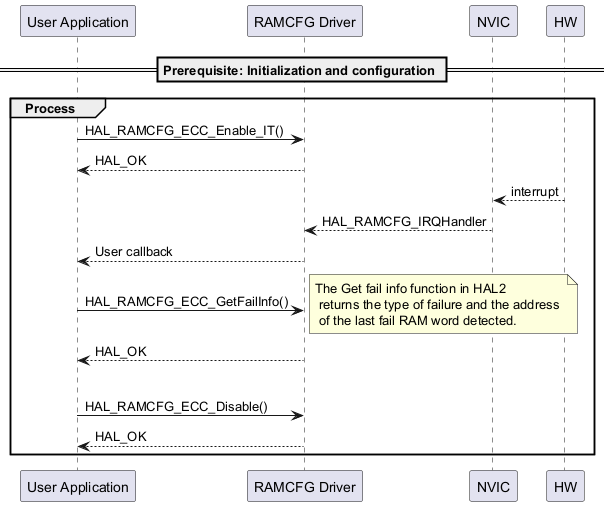

The diagram above was rendered by PlantUML. Its source (embedded in the PNG):
@startuml
participant "User Application" as part1
participant "RAMCFG Driver" as part3
participant "NVIC" as part5
participant "HW" as part6

== Prerequisite: Initialization and configuration ==

group Process
part1->part3 : HAL_RAMCFG_ECC_Enable_IT()
part3 --> part1 : HAL_OK
part6 --> part5 : interrupt
part5 --> part3 : HAL_RAMCFG_IRQHandler
part3 --> part1 : User callback
part1->part3 : HAL_RAMCFG_ECC_GetFailInfo()
note right : The Get fail info function in HAL2 \n returns the type of failure and the address \n of the last fail RAM word detected.
part3 --> part1 : HAL_OK
|||
part1->part3 : HAL_RAMCFG_ECC_Disable()
part3 --> part1 : HAL_OK
end
@enduml